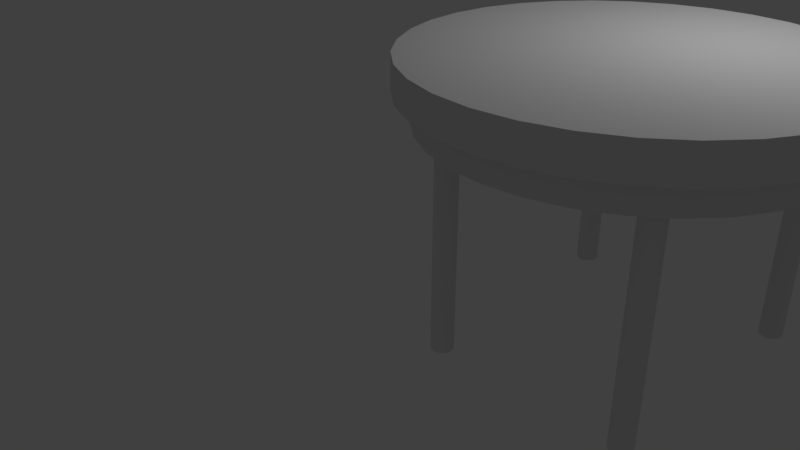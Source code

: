 # Source: farber_stool_desk.blend  (saved by Blender 2.79.0; exported with 4.5.12 LTS)
import bpy
from mathutils import Matrix  # noqa: F401  (used for matrix-valued properties, if any)

bpy.ops.wm.read_factory_settings(use_empty=True)
scene = bpy.context.scene
scene.name = 'Scene'

# ---- collections
col_collection_1 = bpy.data.collections.new('Collection 1'); scene.collection.children.link(col_collection_1)

# ---- materials (node trees are filled in below, after node groups)
mat_material = bpy.data.materials.new('Material')
mat_material.alpha_threshold = 0.0
mat_material.use_transparent_shadow = False
mat_material.roughness = 0.5
mat_material_001 = bpy.data.materials.new('Material.001')
mat_material_001.alpha_threshold = 0.0
mat_material_001.use_transparent_shadow = False
mat_material_001.roughness = 0.5

# ---- material node trees

# ---- world
world_world = bpy.data.worlds.new('World'); scene.world = world_world
world_world.color = (0.05088, 0.05088, 0.05088)
world_world.use_sun_shadow = False
world_world.sun_shadow_jitter_overblur = 0.0
world_world.cycles.sampling_method = 'MANUAL'

# ---- cameras
cam_camera = bpy.data.cameras.new('Camera')
cam_camera.clip_end = 100.0
cam_camera.lens = 35.0
cam_camera.sensor_width = 32.0
cam_camera.sensor_height = 18.0
cam_camera.ortho_scale = 7.314
cam_camera.dof.focus_distance = 0.0
cam_camera.dof.aperture_fstop = 128.0

# ---- lights
light_lamp = bpy.data.lights.new('Lamp', 'POINT')
light_lamp.transmission_factor = 0.0
light_lamp.cutoff_distance = 30.0
light_lamp.energy = 100.0
light_lamp.shadow_buffer_clip_start = 1.001
light_lamp.shadow_soft_size = 0.1
light_lamp.shadow_maximum_resolution = 0.006
light_lamp.use_absolute_resolution = True

# ---- meshes
me_cylinder_002 = bpy.data.meshes.new('Cylinder.002')
me_cylinder_002.from_pydata([(0.0, 1.0, -1.0), (0.0, 1.0, 1.0), (0.1951, 0.9808, -1.0), (0.1951, 0.9808, 1.0), (0.3827, 0.9239, -1.0), (0.3827, 0.9239, 1.0), (0.5556, 0.8315, -1.0), (0.5556, 0.8315, 1.0), (0.7071, 0.7071, -1.0), (0.7071, 0.7071, 1.0), (0.8315, 0.5556, -1.0), (0.8315, 0.5556, 1.0), (0.9239, 0.3827, -1.0), (0.9239, 0.3827, 1.0), (0.9808, 0.1951, -1.0), (0.9808, 0.1951, 1.0), (1.0, 7.55e-08, -1.0), (1.0, 7.55e-08, 1.0), (0.9808, -0.1951, -1.0), (0.9808, -0.1951, 1.0), (0.9239, -0.3827, -1.0), (0.9239, -0.3827, 1.0), (0.8315, -0.5556, -1.0), (0.8315, -0.5556, 1.0), (0.7071, -0.7071, -1.0), (0.7071, -0.7071, 1.0), (0.5556, -0.8315, -1.0), (0.5556, -0.8315, 1.0), (0.3827, -0.9239, -1.0), (0.3827, -0.9239, 1.0), (0.1951, -0.9808, -1.0), (0.1951, -0.9808, 1.0), (-3.258e-07, -1.0, -1.0), (-3.258e-07, -1.0, 1.0), (-0.1951, -0.9808, -1.0), (-0.1951, -0.9808, 1.0), (-0.3827, -0.9239, -1.0), (-0.3827, -0.9239, 1.0), (-0.5556, -0.8315, -1.0), (-0.5556, -0.8315, 1.0), (-0.7071, -0.7071, -1.0), (-0.7071, -0.7071, 1.0), (-0.8315, -0.5556, -1.0), (-0.8315, -0.5556, 1.0), (-0.9239, -0.3827, -1.0), (-0.9239, -0.3827, 1.0), (-0.9808, -0.1951, -1.0), (-0.9808, -0.1951, 1.0), (-1.0, 9.656e-07, -1.0), (-1.0, 9.656e-07, 1.0), (-0.9808, 0.1951, -1.0), (-0.9808, 0.1951, 1.0), (-0.9239, 0.3827, -1.0), (-0.9239, 0.3827, 1.0), (-0.8315, 0.5556, -1.0), (-0.8315, 0.5556, 1.0), (-0.7071, 0.7071, -1.0), (-0.7071, 0.7071, 1.0), (-0.5556, 0.8315, -1.0), (-0.5556, 0.8315, 1.0), (-0.3827, 0.9239, -1.0), (-0.3827, 0.9239, 1.0), (-0.1951, 0.9808, -1.0), (-0.1951, 0.9808, 1.0), (17.85, 1.21, -1.0), (17.85, 1.21, 1.0), (18.04, 1.191, -1.0), (18.04, 1.191, 1.0), (18.23, 1.134, -1.0), (18.23, 1.134, 1.0), (18.4, 1.042, -1.0), (18.4, 1.042, 1.0), (18.56, 0.9175, -1.0), (18.56, 0.9175, 1.0), (18.68, 0.766, -1.0), (18.68, 0.766, 1.0), (18.77, 0.5931, -1.0), (18.77, 0.5931, 1.0), (18.83, 0.4055, -1.0), (18.83, 0.4055, 1.0), (18.85, 0.2104, -1.0), (18.85, 0.2104, 1.0), (18.83, 0.01533, -1.0), (18.83, 0.01533, 1.0), (18.77, -0.1723, -1.0), (18.77, -0.1723, 1.0), (18.68, -0.3452, -1.0), (18.68, -0.3452, 1.0), (18.56, -0.4967, -1.0), (18.56, -0.4967, 1.0), (18.4, -0.6211, -1.0), (18.4, -0.6211, 1.0), (18.23, -0.7135, -1.0), (18.23, -0.7135, 1.0), (18.04, -0.7704, -1.0), (18.04, -0.7704, 1.0), (17.85, -0.7896, -1.0), (17.85, -0.7896, 1.0), (17.65, -0.7704, -1.0), (17.65, -0.7704, 1.0), (17.47, -0.7135, -1.0), (17.47, -0.7135, 1.0), (17.29, -0.621, -1.0), (17.29, -0.621, 1.0), (17.14, -0.4967, -1.0), (17.14, -0.4967, 1.0), (17.02, -0.3451, -1.0), (17.02, -0.3451, 1.0), (16.92, -0.1723, -1.0), (16.92, -0.1723, 1.0), (16.87, 0.01533, -1.0), (16.87, 0.01533, 1.0), (16.85, 0.2104, -1.0), (16.85, 0.2104, 1.0), (16.87, 0.4055, -1.0), (16.87, 0.4055, 1.0), (16.92, 0.5931, -1.0), (16.92, 0.5931, 1.0), (17.02, 0.766, -1.0), (17.02, 0.766, 1.0), (17.14, 0.9175, -1.0), (17.14, 0.9175, 1.0), (17.29, 1.042, -1.0), (17.29, 1.042, 1.0), (17.47, 1.134, -1.0), (17.47, 1.134, 1.0), (17.65, 1.191, -1.0), (17.65, 1.191, 1.0), (19.06, -21.29, -1.0), (19.06, -21.29, 1.0), (19.26, -21.31, -1.0), (19.26, -21.31, 1.0), (19.45, -21.37, -1.0), (19.45, -21.37, 1.0), (19.62, -21.46, -1.0), (19.62, -21.46, 1.0), (19.77, -21.58, -1.0), (19.77, -21.58, 1.0), (19.9, -21.73, -1.0), (19.9, -21.73, 1.0), (19.99, -21.91, -1.0), (19.99, -21.91, 1.0), (20.04, -22.1, -1.0), (20.04, -22.1, 1.0), (20.06, -22.29, -1.0), (20.06, -22.29, 1.0), (20.04, -22.49, -1.0), (20.04, -22.49, 1.0), (19.99, -22.67, -1.0), (19.99, -22.67, 1.0), (19.9, -22.85, -1.0), (19.9, -22.85, 1.0), (19.77, -23.0, -1.0), (19.77, -23.0, 1.0), (19.62, -23.12, -1.0), (19.62, -23.12, 1.0), (19.45, -23.21, -1.0), (19.45, -23.21, 1.0), (19.26, -23.27, -1.0), (19.26, -23.27, 1.0), (19.06, -23.29, -1.0), (19.06, -23.29, 1.0), (18.87, -23.27, -1.0), (18.87, -23.27, 1.0), (18.68, -23.21, -1.0), (18.68, -23.21, 1.0), (18.51, -23.12, -1.0), (18.51, -23.12, 1.0), (18.36, -23.0, -1.0), (18.36, -23.0, 1.0), (18.23, -22.85, -1.0), (18.23, -22.85, 1.0), (18.14, -22.67, -1.0), (18.14, -22.67, 1.0), (18.08, -22.49, -1.0), (18.08, -22.49, 1.0), (18.06, -22.29, -1.0), (18.06, -22.29, 1.0), (18.08, -22.1, -1.0), (18.08, -22.1, 1.0), (18.14, -21.91, -1.0), (18.14, -21.91, 1.0), (18.23, -21.73, -1.0), (18.23, -21.73, 1.0), (18.36, -21.58, -1.0), (18.36, -21.58, 1.0), (18.51, -21.46, -1.0), (18.51, -21.46, 1.0), (18.68, -21.37, -1.0), (18.68, -21.37, 1.0), (18.87, -21.31, -1.0), (18.87, -21.31, 1.0), (-0.4577, -21.29, -1.0), (-0.4577, -21.29, 1.0), (-0.2626, -21.31, -1.0), (-0.2626, -21.31, 1.0), (-0.07502, -21.37, -1.0), (-0.07502, -21.37, 1.0), (0.09787, -21.46, -1.0), (0.09787, -21.46, 1.0), (0.2494, -21.58, -1.0), (0.2494, -21.58, 1.0), (0.3738, -21.73, -1.0), (0.3738, -21.73, 1.0), (0.4662, -21.91, -1.0), (0.4662, -21.91, 1.0), (0.5231, -22.1, -1.0), (0.5231, -22.1, 1.0), (0.5423, -22.29, -1.0), (0.5423, -22.29, 1.0), (0.5231, -22.49, -1.0), (0.5231, -22.49, 1.0), (0.4662, -22.67, -1.0), (0.4662, -22.67, 1.0), (0.3738, -22.85, -1.0), (0.3738, -22.85, 1.0), (0.2494, -23.0, -1.0), (0.2494, -23.0, 1.0), (0.09787, -23.12, -1.0), (0.09787, -23.12, 1.0), (-0.07502, -23.21, -1.0), (-0.07502, -23.21, 1.0), (-0.2626, -23.27, -1.0), (-0.2626, -23.27, 1.0), (-0.4577, -23.29, -1.0), (-0.4577, -23.29, 1.0), (-0.6528, -23.27, -1.0), (-0.6528, -23.27, 1.0), (-0.8404, -23.21, -1.0), (-0.8404, -23.21, 1.0), (-1.013, -23.12, -1.0), (-1.013, -23.12, 1.0), (-1.165, -23.0, -1.0), (-1.165, -23.0, 1.0), (-1.289, -22.85, -1.0), (-1.289, -22.85, 1.0), (-1.382, -22.67, -1.0), (-1.382, -22.67, 1.0), (-1.438, -22.49, -1.0), (-1.438, -22.49, 1.0), (-1.458, -22.29, -1.0), (-1.458, -22.29, 1.0), (-1.438, -22.1, -1.0), (-1.438, -22.1, 1.0), (-1.382, -21.91, -1.0), (-1.382, -21.91, 1.0), (-1.289, -21.73, -1.0), (-1.289, -21.73, 1.0), (-1.165, -21.58, -1.0), (-1.165, -21.58, 1.0), (-1.013, -21.46, -1.0), (-1.013, -21.46, 1.0), (-0.8404, -21.37, -1.0), (-0.8404, -21.37, 1.0), (-0.6528, -21.31, -1.0), (-0.6528, -21.31, 1.0), (9.527, -27.71, 0.9898), (9.527, -27.71, 1.27), (6.267, -27.39, 0.9898), (6.267, -27.39, 1.27), (3.132, -26.44, 0.9898), (3.132, -26.44, 1.27), (0.2429, -24.9, 0.9898), (0.2429, -24.9, 1.27), (-2.289, -22.82, 0.9898), (-2.289, -22.82, 1.27), (-4.368, -20.29, 0.9898), (-4.368, -20.29, 1.27), (-5.912, -17.4, 0.9898), (-5.912, -17.4, 1.27), (-6.863, -14.26, 0.9898), (-6.863, -14.26, 1.27), (-7.184, -11.0, 0.9898), (-7.184, -11.0, 1.27), (-6.863, -7.744, 0.9898), (-6.863, -7.744, 1.27), (-5.912, -4.609, 0.9898), (-5.912, -4.609, 1.27), (-4.368, -1.72, 0.9898), (-4.368, -1.72, 1.27), (-2.289, 0.8121, 0.9898), (-2.289, 0.8121, 1.27), (0.2429, 2.89, 0.9898), (0.2429, 2.89, 1.27), (3.132, 4.435, 0.9898), (3.132, 4.435, 1.27), (6.267, 5.385, 0.9898), (6.267, 5.385, 1.27), (9.527, 5.707, 0.9898), (9.527, 5.707, 1.27), (12.79, 5.385, 0.9898), (12.79, 5.385, 1.27), (15.92, 4.435, 0.9898), (15.92, 4.435, 1.27), (18.81, 2.89, 0.9898), (18.81, 2.89, 1.27), (21.34, 0.8121, 0.9898), (21.34, 0.8121, 1.27), (23.42, -1.72, 0.9898), (23.42, -1.72, 1.27), (24.97, -4.609, 0.9898), (24.97, -4.609, 1.27), (25.92, -7.744, 0.9898), (25.92, -7.744, 1.27), (26.24, -11.0, 0.9898), (26.24, -11.0, 1.27), (25.92, -14.26, 0.9898), (25.92, -14.26, 1.27), (24.97, -17.4, 0.9898), (24.97, -17.4, 1.27), (23.42, -20.29, 0.9898), (23.42, -20.29, 1.27), (21.34, -22.82, 0.9898), (21.34, -22.82, 1.27), (18.81, -24.9, 0.9898), (18.81, -24.9, 1.27), (15.92, -26.44, 0.9898), (15.92, -26.44, 1.27), (12.79, -27.39, 0.9898), (12.79, -27.39, 1.27), (9.527, -29.22, 1.257), (9.527, -29.22, 1.562), (5.974, -28.87, 1.257), (5.974, -28.87, 1.562), (2.557, -27.83, 1.257), (2.557, -27.83, 1.562), (-0.5917, -26.15, 1.257), (-0.5917, -26.15, 1.562), (-3.352, -23.88, 1.257), (-3.352, -23.88, 1.562), (-5.617, -21.12, 1.257), (-5.617, -21.12, 1.562), (-7.3, -17.97, 1.257), (-7.3, -17.97, 1.562), (-8.336, -14.56, 1.257), (-8.336, -14.56, 1.562), (-8.686, -11.0, 1.257), (-8.686, -11.0, 1.562), (-8.336, -7.451, 1.257), (-8.336, -7.451, 1.562), (-7.3, -4.034, 1.257), (-7.3, -4.034, 1.562), (-5.617, -0.8856, 1.257), (-5.617, -0.8856, 1.562), (-3.352, 1.874, 1.257), (-3.352, 1.874, 1.562), (-0.5917, 4.139, 1.257), (-0.5917, 4.139, 1.562), (2.557, 5.822, 1.257), (2.557, 5.822, 1.562), (5.974, 6.859, 1.257), (5.974, 6.859, 1.562), (9.527, 7.209, 1.257), (9.527, 7.209, 1.562), (13.08, 6.859, 1.257), (13.08, 6.859, 1.562), (16.5, 5.822, 1.257), (16.5, 5.822, 1.562), (19.65, 4.139, 1.257), (19.65, 4.139, 1.562), (22.41, 1.874, 1.257), (22.41, 1.874, 1.562), (24.67, -0.8856, 1.257), (24.67, -0.8856, 1.562), (26.35, -4.034, 1.257), (26.35, -4.034, 1.562), (27.39, -7.451, 1.257), (27.39, -7.451, 1.562), (27.74, -11.0, 1.257), (27.74, -11.0, 1.562), (27.39, -14.56, 1.257), (27.39, -14.56, 1.562), (26.35, -17.97, 1.257), (26.35, -17.97, 1.562), (24.67, -21.12, 1.257), (24.67, -21.12, 1.562), (22.41, -23.88, 1.257), (22.41, -23.88, 1.562), (19.65, -26.15, 1.257), (19.65, -26.15, 1.562), (16.5, -27.83, 1.257), (16.5, -27.83, 1.562), (13.08, -28.87, 1.257), (13.08, -28.87, 1.562)], [], [(0, 1, 3, 2), (2, 3, 5, 4), (4, 5, 7, 6), (6, 7, 9, 8), (8, 9, 11, 10), (10, 11, 13, 12), (12, 13, 15, 14), (14, 15, 17, 16), (16, 17, 19, 18), (18, 19, 21, 20), (20, 21, 23, 22), (22, 23, 25, 24), (24, 25, 27, 26), (26, 27, 29, 28), (28, 29, 31, 30), (30, 31, 33, 32), (32, 33, 35, 34), (34, 35, 37, 36), (36, 37, 39, 38), (38, 39, 41, 40), (40, 41, 43, 42), (42, 43, 45, 44), (44, 45, 47, 46), (46, 47, 49, 48), (48, 49, 51, 50), (50, 51, 53, 52), (52, 53, 55, 54), (54, 55, 57, 56), (56, 57, 59, 58), (58, 59, 61, 60), (3, 1, 63, 61, 59, 57, 55, 53, 51, 49, 47, 45, 43, 41, 39, 37, 35, 33, 31, 29, 27, 25, 23, 21, 19, 17, 15, 13, 11, 9, 7, 5), (60, 61, 63, 62), (62, 63, 1, 0), (0, 2, 4, 6, 8, 10, 12, 14, 16, 18, 20, 22, 24, 26, 28, 30, 32, 34, 36, 38, 40, 42, 44, 46, 48, 50, 52, 54, 56, 58, 60, 62), (64, 65, 67, 66), (66, 67, 69, 68), (68, 69, 71, 70), (70, 71, 73, 72), (72, 73, 75, 74), (74, 75, 77, 76), (76, 77, 79, 78), (78, 79, 81, 80), (80, 81, 83, 82), (82, 83, 85, 84), (84, 85, 87, 86), (86, 87, 89, 88), (88, 89, 91, 90), (90, 91, 93, 92), (92, 93, 95, 94), (94, 95, 97, 96), (96, 97, 99, 98), (98, 99, 101, 100), (100, 101, 103, 102), (102, 103, 105, 104), (104, 105, 107, 106), (106, 107, 109, 108), (108, 109, 111, 110), (110, 111, 113, 112), (112, 113, 115, 114), (114, 115, 117, 116), (116, 117, 119, 118), (118, 119, 121, 120), (120, 121, 123, 122), (122, 123, 125, 124), (67, 65, 127, 125, 123, 121, 119, 117, 115, 113, 111, 109, 107, 105, 103, 101, 99, 97, 95, 93, 91, 89, 87, 85, 83, 81, 79, 77, 75, 73, 71, 69), (124, 125, 127, 126), (126, 127, 65, 64), (64, 66, 68, 70, 72, 74, 76, 78, 80, 82, 84, 86, 88, 90, 92, 94, 96, 98, 100, 102, 104, 106, 108, 110, 112, 114, 116, 118, 120, 122, 124, 126), (128, 129, 131, 130), (130, 131, 133, 132), (132, 133, 135, 134), (134, 135, 137, 136), (136, 137, 139, 138), (138, 139, 141, 140), (140, 141, 143, 142), (142, 143, 145, 144), (144, 145, 147, 146), (146, 147, 149, 148), (148, 149, 151, 150), (150, 151, 153, 152), (152, 153, 155, 154), (154, 155, 157, 156), (156, 157, 159, 158), (158, 159, 161, 160), (160, 161, 163, 162), (162, 163, 165, 164), (164, 165, 167, 166), (166, 167, 169, 168), (168, 169, 171, 170), (170, 171, 173, 172), (172, 173, 175, 174), (174, 175, 177, 176), (176, 177, 179, 178), (178, 179, 181, 180), (180, 181, 183, 182), (182, 183, 185, 184), (184, 185, 187, 186), (186, 187, 189, 188), (131, 129, 191, 189, 187, 185, 183, 181, 179, 177, 175, 173, 171, 169, 167, 165, 163, 161, 159, 157, 155, 153, 151, 149, 147, 145, 143, 141, 139, 137, 135, 133), (188, 189, 191, 190), (190, 191, 129, 128), (128, 130, 132, 134, 136, 138, 140, 142, 144, 146, 148, 150, 152, 154, 156, 158, 160, 162, 164, 166, 168, 170, 172, 174, 176, 178, 180, 182, 184, 186, 188, 190), (192, 193, 195, 194), (194, 195, 197, 196), (196, 197, 199, 198), (198, 199, 201, 200), (200, 201, 203, 202), (202, 203, 205, 204), (204, 205, 207, 206), (206, 207, 209, 208), (208, 209, 211, 210), (210, 211, 213, 212), (212, 213, 215, 214), (214, 215, 217, 216), (216, 217, 219, 218), (218, 219, 221, 220), (220, 221, 223, 222), (222, 223, 225, 224), (224, 225, 227, 226), (226, 227, 229, 228), (228, 229, 231, 230), (230, 231, 233, 232), (232, 233, 235, 234), (234, 235, 237, 236), (236, 237, 239, 238), (238, 239, 241, 240), (240, 241, 243, 242), (242, 243, 245, 244), (244, 245, 247, 246), (246, 247, 249, 248), (248, 249, 251, 250), (250, 251, 253, 252), (195, 193, 255, 253, 251, 249, 247, 245, 243, 241, 239, 237, 235, 233, 231, 229, 227, 225, 223, 221, 219, 217, 215, 213, 211, 209, 207, 205, 203, 201, 199, 197), (252, 253, 255, 254), (254, 255, 193, 192), (192, 194, 196, 198, 200, 202, 204, 206, 208, 210, 212, 214, 216, 218, 220, 222, 224, 226, 228, 230, 232, 234, 236, 238, 240, 242, 244, 246, 248, 250, 252, 254), (256, 257, 259, 258), (258, 259, 261, 260), (260, 261, 263, 262), (262, 263, 265, 264), (264, 265, 267, 266), (266, 267, 269, 268), (268, 269, 271, 270), (270, 271, 273, 272), (272, 273, 275, 274), (274, 275, 277, 276), (276, 277, 279, 278), (278, 279, 281, 280), (280, 281, 283, 282), (282, 283, 285, 284), (284, 285, 287, 286), (286, 287, 289, 288), (288, 289, 291, 290), (290, 291, 293, 292), (292, 293, 295, 294), (294, 295, 297, 296), (296, 297, 299, 298), (298, 299, 301, 300), (300, 301, 303, 302), (302, 303, 305, 304), (304, 305, 307, 306), (306, 307, 309, 308), (308, 309, 311, 310), (310, 311, 313, 312), (312, 313, 315, 314), (314, 315, 317, 316), (259, 257, 319, 317, 315, 313, 311, 309, 307, 305, 303, 301, 299, 297, 295, 293, 291, 289, 287, 285, 283, 281, 279, 277, 275, 273, 271, 269, 267, 265, 263, 261), (316, 317, 319, 318), (318, 319, 257, 256), (256, 258, 260, 262, 264, 266, 268, 270, 272, 274, 276, 278, 280, 282, 284, 286, 288, 290, 292, 294, 296, 298, 300, 302, 304, 306, 308, 310, 312, 314, 316, 318), (320, 321, 323, 322), (322, 323, 325, 324), (324, 325, 327, 326), (326, 327, 329, 328), (328, 329, 331, 330), (330, 331, 333, 332), (332, 333, 335, 334), (334, 335, 337, 336), (336, 337, 339, 338), (338, 339, 341, 340), (340, 341, 343, 342), (342, 343, 345, 344), (344, 345, 347, 346), (346, 347, 349, 348), (348, 349, 351, 350), (350, 351, 353, 352), (352, 353, 355, 354), (354, 355, 357, 356), (356, 357, 359, 358), (358, 359, 361, 360), (360, 361, 363, 362), (362, 363, 365, 364), (364, 365, 367, 366), (366, 367, 369, 368), (368, 369, 371, 370), (370, 371, 373, 372), (372, 373, 375, 374), (374, 375, 377, 376), (376, 377, 379, 378), (378, 379, 381, 380), (323, 321, 383, 381, 379, 377, 375, 373, 371, 369, 367, 365, 363, 361, 359, 357, 355, 353, 351, 349, 347, 345, 343, 341, 339, 337, 335, 333, 331, 329, 327, 325), (380, 381, 383, 382), (382, 383, 321, 320), (320, 322, 324, 326, 328, 330, 332, 334, 336, 338, 340, 342, 344, 346, 348, 350, 352, 354, 356, 358, 360, 362, 364, 366, 368, 370, 372, 374, 376, 378, 380, 382)])
_uv = me_cylinder_002.uv_layers.new(name='UVMap')
_uv.uv.foreach_set('vector', [0.6448, 0.9089, 0.6448, 0.8813, 0.6467, 0.8813, 0.6467, 0.9089, 0.6467, 0.9089, 0.6467, 0.8813, 0.6485, 0.8813, 0.6485, 0.9089, 0.6485, 0.9089, 0.6485, 0.8813, 0.6501, 0.8813, 0.6501, 0.9089, 0.6501, 0.9089, 0.6501, 0.8813, 0.6514, 0.8813, 0.6514, 0.9089, 0.624, 0.8813, 0.624, 0.9089, 0.6227, 0.9089, 0.6227, 0.8813, 0.6227, 0.8813, 0.6227, 0.9089, 0.6211, 0.9089, 0.6211, 0.8813, 0.6211, 0.8813, 0.6211, 0.9089, 0.6193, 0.9089, 0.6193, 0.8813, 0.6193, 0.8813, 0.6193, 0.9089, 0.6174, 0.9089, 0.6174, 0.8813, 0.6174, 0.8813, 0.6174, 0.9089, 0.6155, 0.9089, 0.6155, 0.8813, 0.6155, 0.8813, 0.6155, 0.9089, 0.6137, 0.9089, 0.6137, 0.8813, 0.6137, 0.8813, 0.6137, 0.9089, 0.6119, 0.9089, 0.6119, 0.8813, 0.6119, 0.8813, 0.6119, 0.9089, 0.6103, 0.9089, 0.6103, 0.8813, 0.6103, 0.8813, 0.6103, 0.9089, 0.609, 0.9089, 0.609, 0.8813, 0.5746, 0.9367, 0.5746, 0.9091, 0.5761, 0.9091, 0.5761, 0.9367, 0.5761, 0.9367, 0.5761, 0.9091, 0.5779, 0.9091, 0.5779, 0.9367, 0.5779, 0.9367, 0.5779, 0.9091, 0.5798, 0.9091, 0.5798, 0.9367, 0.5798, 0.9367, 0.5798, 0.9091, 0.5817, 0.9091, 0.5817, 0.9367, 0.5817, 0.9367, 0.5817, 0.9091, 0.5836, 0.9091, 0.5836, 0.9367, 0.5836, 0.9367, 0.5836, 0.9091, 0.5853, 0.9091, 0.5853, 0.9367, 0.5853, 0.9367, 0.5853, 0.9091, 0.5869, 0.9091, 0.5869, 0.9367, 0.5869, 0.9367, 0.5869, 0.9091, 0.5883, 0.9091, 0.5883, 0.9367, 0.642, 0.8265, 0.642, 0.7989, 0.6436, 0.7989, 0.6436, 0.8265, 0.6436, 0.8265, 0.6436, 0.7989, 0.6454, 0.7989, 0.6454, 0.8265, 0.6454, 0.8265, 0.6454, 0.7989, 0.6473, 0.7989, 0.6473, 0.8265, 0.6473, 0.8265, 0.6473, 0.7989, 0.6492, 0.7989, 0.6492, 0.8265, 0.6492, 0.8265, 0.6492, 0.7989, 0.651, 0.7989, 0.651, 0.8265, 0.651, 0.8265, 0.651, 0.7989, 0.6528, 0.7989, 0.6528, 0.8265, 0.6528, 0.8265, 0.6528, 0.7989, 0.6544, 0.7989, 0.6544, 0.8265, 0.6377, 0.9089, 0.6377, 0.8813, 0.6393, 0.8813, 0.6393, 0.9089, 0.6393, 0.9089, 0.6393, 0.8813, 0.6411, 0.8813, 0.6411, 0.9089, 0.4002, 0.5137, 0.3983, 0.5131, 0.3966, 0.5121, 0.395, 0.5106, 0.3936, 0.5087, 0.3926, 0.5064, 0.3918, 0.5039, 0.3915, 0.5013, 0.3915, 0.4986, 0.3918, 0.4959, 0.3926, 0.4934, 0.3936, 0.4912, 0.395, 0.4893, 0.3966, 0.4878, 0.3983, 0.4867, 0.4002, 0.4862, 0.4021, 0.4862, 0.404, 0.4867, 0.4057, 0.4878, 0.4073, 0.4893, 0.4087, 0.4912, 0.4097, 0.4934, 0.4105, 0.4959, 0.4108, 0.4986, 0.4108, 0.5013, 0.4105, 0.5039, 0.4097, 0.5064, 0.4087, 0.5087, 0.4073, 0.5106, 0.4057, 0.5121, 0.404, 0.5131, 0.4021, 0.5137, 0.4883, 0.8765, 0.4883, 0.8489, 0.4902, 0.8489, 0.4902, 0.8765, 0.4902, 0.8765, 0.4902, 0.8489, 0.4921, 0.8489, 0.4921, 0.8765, 0.9514, 0.4368, 0.9514, 0.4341, 0.9518, 0.4315, 0.9525, 0.429, 0.9536, 0.4267, 0.9549, 0.4248, 0.9565, 0.4233, 0.9583, 0.4223, 0.9602, 0.4217, 0.9621, 0.4217, 0.9639, 0.4223, 0.9657, 0.4233, 0.9673, 0.4248, 0.9686, 0.4267, 0.9697, 0.429, 0.9704, 0.4315, 0.9708, 0.4341, 0.9708, 0.4368, 0.9704, 0.4395, 0.9697, 0.442, 0.9686, 0.4442, 0.9673, 0.4461, 0.9657, 0.4476, 0.9639, 0.4487, 0.9621, 0.4492, 0.9602, 0.4492, 0.9583, 0.4487, 0.9565, 0.4476, 0.9549, 0.4461, 0.9536, 0.4442, 0.9525, 0.442, 0.9518, 0.4395, 0.6448, 0.9364, 0.6448, 0.9089, 0.6467, 0.9089, 0.6467, 0.9364, 0.6467, 0.9364, 0.6467, 0.9089, 0.6485, 0.9089, 0.6485, 0.9364, 0.6485, 0.9364, 0.6485, 0.9089, 0.6501, 0.9089, 0.6501, 0.9364, 0.6501, 0.9364, 0.6501, 0.9089, 0.6514, 0.9089, 0.6514, 0.9364, 0.642, 0.8537, 0.642, 0.8813, 0.6407, 0.8813, 0.6407, 0.8537, 0.6407, 0.8537, 0.6407, 0.8813, 0.6391, 0.8813, 0.6391, 0.8537, 0.6391, 0.8537, 0.6391, 0.8813, 0.6373, 0.8813, 0.6373, 0.8537, 0.6373, 0.8537, 0.6373, 0.8813, 0.6355, 0.8813, 0.6355, 0.8537, 0.6355, 0.8537, 0.6355, 0.8813, 0.6336, 0.8813, 0.6336, 0.8537, 0.6336, 0.8537, 0.6336, 0.8813, 0.6317, 0.8813, 0.6317, 0.8537, 0.6317, 0.8537, 0.6317, 0.8813, 0.6299, 0.8813, 0.6299, 0.8537, 0.6299, 0.8537, 0.6299, 0.8813, 0.6283, 0.8813, 0.6283, 0.8537, 0.5896, 0.8815, 0.5896, 0.9091, 0.5883, 0.9091, 0.5883, 0.8815, 0.5883, 0.8815, 0.5883, 0.9091, 0.5867, 0.9091, 0.5867, 0.8815, 0.5867, 0.8815, 0.5867, 0.9091, 0.5849, 0.9091, 0.5849, 0.8815, 0.5849, 0.8815, 0.5849, 0.9091, 0.583, 0.9091, 0.583, 0.8815, 0.583, 0.8815, 0.583, 0.9091, 0.5811, 0.9091, 0.5811, 0.8815, 0.5811, 0.8815, 0.5811, 0.9091, 0.5793, 0.9091, 0.5793, 0.8815, 0.5793, 0.8815, 0.5793, 0.9091, 0.5775, 0.9091, 0.5775, 0.8815, 0.4248, 0.8491, 0.4248, 0.8767, 0.4232, 0.8767, 0.4232, 0.8491, 0.4232, 0.8491, 0.4232, 0.8767, 0.4218, 0.8767, 0.4218, 0.8491, 0.5017, 0.8213, 0.5017, 0.8489, 0.5001, 0.8489, 0.5001, 0.8213, 0.6528, 0.8537, 0.6528, 0.8813, 0.651, 0.8813, 0.651, 0.8537, 0.651, 0.8537, 0.651, 0.8813, 0.6492, 0.8813, 0.6492, 0.8537, 0.6492, 0.8537, 0.6492, 0.8813, 0.6473, 0.8813, 0.6473, 0.8537, 0.6473, 0.8537, 0.6473, 0.8813, 0.6454, 0.8813, 0.6454, 0.8537, 0.6454, 0.8537, 0.6454, 0.8813, 0.6436, 0.8813, 0.6436, 0.8537, 0.6436, 0.8537, 0.6436, 0.8813, 0.642, 0.8813, 0.642, 0.8537, 0.6377, 0.9364, 0.6377, 0.9089, 0.6393, 0.9089, 0.6393, 0.9364, 0.6393, 0.9364, 0.6393, 0.9089, 0.6411, 0.9089, 0.6411, 0.9364, 0.3904, 0.466, 0.3911, 0.4685, 0.3915, 0.4711, 0.3915, 0.4738, 0.3911, 0.4765, 0.3904, 0.479, 0.3893, 0.4812, 0.388, 0.4831, 0.3864, 0.4847, 0.3846, 0.4857, 0.3827, 0.4862, 0.3808, 0.4862, 0.379, 0.4857, 0.3772, 0.4847, 0.3756, 0.4831, 0.3743, 0.4812, 0.3732, 0.479, 0.3725, 0.4765, 0.3721, 0.4738, 0.3721, 0.4711, 0.3725, 0.4685, 0.3732, 0.466, 0.3743, 0.4637, 0.3756, 0.4618, 0.3772, 0.4603, 0.379, 0.4593, 0.3808, 0.4588, 0.3827, 0.4588, 0.3846, 0.4593, 0.3864, 0.4603, 0.388, 0.4618, 0.3893, 0.4637, 0.6411, 0.9364, 0.6411, 0.9089, 0.6429, 0.9089, 0.6429, 0.9364, 0.6429, 0.9364, 0.6429, 0.9089, 0.6448, 0.9089, 0.6448, 0.9364, 0.9514, 0.5192, 0.9511, 0.5218, 0.9503, 0.5243, 0.9493, 0.5266, 0.9479, 0.5285, 0.9463, 0.53, 0.9446, 0.531, 0.9427, 0.5315, 0.9408, 0.5315, 0.9389, 0.531, 0.9372, 0.53, 0.9356, 0.5285, 0.9342, 0.5266, 0.9332, 0.5243, 0.9324, 0.5218, 0.9321, 0.5192, 0.9321, 0.5165, 0.9324, 0.5138, 0.9332, 0.5113, 0.9342, 0.5091, 0.9356, 0.5072, 0.9372, 0.5057, 0.9389, 0.5046, 0.9408, 0.5041, 0.9427, 0.5041, 0.9446, 0.5046, 0.9463, 0.5057, 0.9479, 0.5072, 0.9493, 0.5091, 0.9503, 0.5113, 0.9511, 0.5138, 0.9514, 0.5165, 0.6311, 0.9089, 0.6311, 0.8813, 0.633, 0.8813, 0.633, 0.9089, 0.633, 0.9089, 0.633, 0.8813, 0.6348, 0.8813, 0.6348, 0.9089, 0.6348, 0.9089, 0.6348, 0.8813, 0.6364, 0.8813, 0.6364, 0.9089, 0.6364, 0.9089, 0.6364, 0.8813, 0.6377, 0.8813, 0.6377, 0.9089, 0.6033, 0.9087, 0.6033, 0.9363, 0.602, 0.9363, 0.602, 0.9087, 0.602, 0.9087, 0.602, 0.9363, 0.6004, 0.9363, 0.6004, 0.9087, 0.6004, 0.9087, 0.6004, 0.9363, 0.5986, 0.9363, 0.5986, 0.9087, 0.5986, 0.9087, 0.5986, 0.9363, 0.5967, 0.9363, 0.5967, 0.9087, 0.5967, 0.9087, 0.5967, 0.9363, 0.5948, 0.9363, 0.5948, 0.9087, 0.5948, 0.9087, 0.5948, 0.9363, 0.593, 0.9363, 0.593, 0.9087, 0.593, 0.9087, 0.593, 0.9363, 0.5912, 0.9363, 0.5912, 0.9087, 0.5912, 0.9087, 0.5912, 0.9363, 0.5896, 0.9363, 0.5896, 0.9087, 0.5746, 0.8539, 0.5746, 0.8264, 0.5759, 0.8264, 0.5759, 0.8539, 0.5759, 0.8539, 0.5759, 0.8264, 0.5775, 0.8264, 0.5775, 0.8539, 0.5775, 0.8539, 0.5775, 0.8264, 0.5793, 0.8264, 0.5793, 0.8539, 0.5793, 0.8539, 0.5793, 0.8264, 0.5811, 0.8264, 0.5811, 0.8539, 0.5811, 0.8539, 0.5811, 0.8264, 0.583, 0.8264, 0.583, 0.8539, 0.583, 0.8539, 0.583, 0.8264, 0.5849, 0.8264, 0.5849, 0.8539, 0.5849, 0.8539, 0.5849, 0.8264, 0.5867, 0.8264, 0.5867, 0.8539, 0.5867, 0.8539, 0.5867, 0.8264, 0.5883, 0.8264, 0.5883, 0.8539, 0.5883, 0.8539, 0.5883, 0.8264, 0.5896, 0.8264, 0.5896, 0.8539, 0.6377, 0.9089, 0.6377, 0.9364, 0.6361, 0.9364, 0.6361, 0.9089, 0.9786, 0.5317, 0.9786, 0.5593, 0.9768, 0.5593, 0.9768, 0.5317, 0.6344, 0.9089, 0.6344, 0.9364, 0.6325, 0.9364, 0.6325, 0.9089, 0.6325, 0.9089, 0.6325, 0.9364, 0.6306, 0.9364, 0.6306, 0.9089, 0.4779, 0.8765, 0.4779, 0.904, 0.476, 0.904, 0.476, 0.8765, 0.476, 0.8765, 0.476, 0.904, 0.4742, 0.904, 0.4742, 0.8765, 0.4742, 0.8765, 0.4742, 0.904, 0.4726, 0.904, 0.4726, 0.8765, 0.4065, 0.5687, 0.4065, 0.5411, 0.4081, 0.5411, 0.4081, 0.5687, 0.6256, 0.9089, 0.6256, 0.8813, 0.6274, 0.8813, 0.6274, 0.9089, 0.3725, 0.5314, 0.3721, 0.5287, 0.3721, 0.526, 0.3725, 0.5234, 0.3732, 0.5209, 0.3743, 0.5186, 0.3756, 0.5167, 0.3772, 0.5152, 0.379, 0.5142, 0.3808, 0.5137, 0.3827, 0.5137, 0.3846, 0.5142, 0.3864, 0.5152, 0.388, 0.5167, 0.3893, 0.5186, 0.3904, 0.5209, 0.3911, 0.5234, 0.3915, 0.526, 0.3915, 0.5287, 0.3911, 0.5314, 0.3904, 0.5339, 0.3893, 0.5361, 0.388, 0.5381, 0.3864, 0.5396, 0.3846, 0.5406, 0.3827, 0.5411, 0.3808, 0.5411, 0.379, 0.5406, 0.3772, 0.5396, 0.3756, 0.5381, 0.3743, 0.5361, 0.3732, 0.5339, 0.6274, 0.9089, 0.6274, 0.8813, 0.6292, 0.8813, 0.6292, 0.9089, 0.6292, 0.9089, 0.6292, 0.8813, 0.6311, 0.8813, 0.6311, 0.9089, 0.9427, 0.4766, 0.9408, 0.4766, 0.9389, 0.4761, 0.9372, 0.4751, 0.9356, 0.4736, 0.9342, 0.4717, 0.9332, 0.4694, 0.9324, 0.4669, 0.9321, 0.4643, 0.9321, 0.4616, 0.9324, 0.4589, 0.9332, 0.4564, 0.9342, 0.4542, 0.9356, 0.4523, 0.9372, 0.4508, 0.9389, 0.4497, 0.9408, 0.4492, 0.9427, 0.4492, 0.9446, 0.4497, 0.9463, 0.4508, 0.9479, 0.4523, 0.9493, 0.4542, 0.9503, 0.4564, 0.9511, 0.4589, 0.9514, 0.4616, 0.9514, 0.4643, 0.9511, 0.4669, 0.9503, 0.4694, 0.9493, 0.4717, 0.9479, 0.4736, 0.9463, 0.4751, 0.9446, 0.4761, 0.6355, 0.8265, 0.6355, 0.7989, 0.6373, 0.7989, 0.6373, 0.8265, 0.6373, 0.8265, 0.6373, 0.7989, 0.6391, 0.7989, 0.6391, 0.8265, 0.6391, 0.8265, 0.6391, 0.7989, 0.6407, 0.7989, 0.6407, 0.8265, 0.6407, 0.8265, 0.6407, 0.7989, 0.642, 0.7989, 0.642, 0.8265, 0.5746, 0.8815, 0.5746, 0.8539, 0.5759, 0.8539, 0.5759, 0.8815, 0.5759, 0.8815, 0.5759, 0.8539, 0.5775, 0.8539, 0.5775, 0.8815, 0.5775, 0.8815, 0.5775, 0.8539, 0.5793, 0.8539, 0.5793, 0.8815, 0.5793, 0.8815, 0.5793, 0.8539, 0.5811, 0.8539, 0.5811, 0.8815, 0.5811, 0.8815, 0.5811, 0.8539, 0.583, 0.8539, 0.583, 0.8815, 0.583, 0.8815, 0.583, 0.8539, 0.5849, 0.8539, 0.5849, 0.8815, 0.5849, 0.8815, 0.5849, 0.8539, 0.5867, 0.8539, 0.5867, 0.8815, 0.5867, 0.8815, 0.5867, 0.8539, 0.5883, 0.8539, 0.5883, 0.8815, 0.5883, 0.8815, 0.5883, 0.8539, 0.5896, 0.8539, 0.5896, 0.8815, 0.6227, 0.9089, 0.6227, 0.9364, 0.6211, 0.9364, 0.6211, 0.9089, 0.6211, 0.9089, 0.6211, 0.9364, 0.6193, 0.9364, 0.6193, 0.9089, 0.6193, 0.9089, 0.6193, 0.9364, 0.6174, 0.9364, 0.6174, 0.9089, 0.6174, 0.9089, 0.6174, 0.9364, 0.6155, 0.9364, 0.6155, 0.9089, 0.6155, 0.9089, 0.6155, 0.9364, 0.6137, 0.9364, 0.6137, 0.9089, 0.6137, 0.9089, 0.6137, 0.9364, 0.6119, 0.9364, 0.6119, 0.9089, 0.6119, 0.9089, 0.6119, 0.9364, 0.6103, 0.9364, 0.6103, 0.9089, 0.6103, 0.9089, 0.6103, 0.9364, 0.609, 0.9364, 0.609, 0.9089, 0.5896, 0.9639, 0.5896, 0.9363, 0.5912, 0.9363, 0.5912, 0.9639, 0.5912, 0.9639, 0.5912, 0.9363, 0.593, 0.9363, 0.593, 0.9639, 0.593, 0.9639, 0.593, 0.9363, 0.5948, 0.9363, 0.5948, 0.9639, 0.5948, 0.9639, 0.5948, 0.9363, 0.5967, 0.9363, 0.5967, 0.9639, 0.5967, 0.9639, 0.5967, 0.9363, 0.5986, 0.9363, 0.5986, 0.9639, 0.5986, 0.9639, 0.5986, 0.9363, 0.6004, 0.9363, 0.6004, 0.9639, 0.6004, 0.9639, 0.6004, 0.9363, 0.602, 0.9363, 0.602, 0.9639, 0.6283, 0.8265, 0.6283, 0.7989, 0.6299, 0.7989, 0.6299, 0.8265, 0.6299, 0.8265, 0.6299, 0.7989, 0.6317, 0.7989, 0.6317, 0.8265, 0.3699, 0.4637, 0.371, 0.466, 0.3717, 0.4685, 0.3721, 0.4711, 0.3721, 0.4738, 0.3717, 0.4765, 0.371, 0.479, 0.3699, 0.4812, 0.3686, 0.4831, 0.367, 0.4847, 0.3652, 0.4857, 0.3634, 0.4862, 0.3615, 0.4862, 0.3596, 0.4857, 0.3578, 0.4847, 0.3562, 0.4831, 0.3549, 0.4812, 0.3538, 0.479, 0.3531, 0.4765, 0.3527, 0.4738, 0.3527, 0.4711, 0.3531, 0.4685, 0.3538, 0.466, 0.3549, 0.4637, 0.3562, 0.4618, 0.3578, 0.4603, 0.3596, 0.4593, 0.3615, 0.4588, 0.3634, 0.4588, 0.3652, 0.4593, 0.367, 0.4603, 0.3686, 0.4618, 0.479, 0.7941, 0.479, 0.7665, 0.4808, 0.7665, 0.4808, 0.7941, 0.4808, 0.7941, 0.4808, 0.7665, 0.4827, 0.7665, 0.4827, 0.7941, 0.9697, 0.4969, 0.9686, 0.4991, 0.9673, 0.501, 0.9657, 0.5025, 0.9639, 0.5036, 0.9621, 0.5041, 0.9602, 0.5041, 0.9583, 0.5036, 0.9565, 0.5025, 0.9549, 0.501, 0.9536, 0.4991, 0.9525, 0.4969, 0.9518, 0.4944, 0.9514, 0.4917, 0.9514, 0.489, 0.9518, 0.4864, 0.9525, 0.4839, 0.9536, 0.4816, 0.9549, 0.4797, 0.9565, 0.4782, 0.9583, 0.4772, 0.9602, 0.4766, 0.9621, 0.4766, 0.9639, 0.4772, 0.9657, 0.4782, 0.9673, 0.4797, 0.9686, 0.4816, 0.9697, 0.4839, 0.9704, 0.4864, 0.9708, 0.489, 0.9708, 0.4917, 0.9704, 0.4944, 0.4594, 0.6398, 0.4622, 0.6398, 0.4622, 0.685, 0.4594, 0.685, 0.4594, 0.685, 0.4622, 0.685, 0.4622, 0.7293, 0.4594, 0.7293, 0.4594, 0.7293, 0.4622, 0.7293, 0.4622, 0.771, 0.4594, 0.771, 0.4594, 0.771, 0.4622, 0.771, 0.4622, 0.8086, 0.4594, 0.8086, 0.4594, 0.8086, 0.4622, 0.8086, 0.4622, 0.8406, 0.4594, 0.8406, 0.451, 0.7767, 0.4483, 0.7767, 0.4483, 0.7391, 0.451, 0.7391, 0.451, 0.7391, 0.4483, 0.7391, 0.4483, 0.6973, 0.451, 0.6973, 0.451, 0.6973, 0.4483, 0.6973, 0.4483, 0.653, 0.451, 0.653, 0.451, 0.653, 0.4483, 0.653, 0.4483, 0.6078, 0.451, 0.6078, 0.451, 0.6078, 0.4483, 0.6078, 0.4483, 0.5635, 0.451, 0.5635, 0.451, 0.5635, 0.4483, 0.5635, 0.4483, 0.5218, 0.451, 0.5218, 0.451, 0.5218, 0.4483, 0.5218, 0.4483, 0.4842, 0.451, 0.4842, 0.451, 0.4842, 0.4537, 0.4842, 0.4537, 0.5218, 0.451, 0.5218, 0.451, 0.5218, 0.4537, 0.5218, 0.4537, 0.5635, 0.451, 0.5635, 0.451, 0.5635, 0.4537, 0.5635, 0.4537, 0.6078, 0.451, 0.6078, 0.451, 0.6078, 0.4537, 0.6078, 0.4537, 0.653, 0.451, 0.653, 0.451, 0.653, 0.4537, 0.653, 0.4537, 0.6973, 0.451, 0.6973, 0.451, 0.6973, 0.4537, 0.6973, 0.4537, 0.7391, 0.451, 0.7391, 0.451, 0.7391, 0.4537, 0.7391, 0.4537, 0.7767, 0.451, 0.7767, 0.451, 0.7767, 0.4537, 0.7767, 0.4537, 0.8086, 0.451, 0.8086, 0.4565, 0.8086, 0.4537, 0.8086, 0.4537, 0.7767, 0.4565, 0.7767, 0.4565, 0.7767, 0.4537, 0.7767, 0.4537, 0.7391, 0.4565, 0.7391, 0.4565, 0.7391, 0.4537, 0.7391, 0.4537, 0.6973, 0.4565, 0.6973, 0.4565, 0.6973, 0.4537, 0.6973, 0.4537, 0.653, 0.4565, 0.653, 0.4565, 0.653, 0.4537, 0.653, 0.4537, 0.6078, 0.4565, 0.6078, 0.4565, 0.6078, 0.4537, 0.6078, 0.4537, 0.5635, 0.4565, 0.5635, 0.4565, 0.5635, 0.4537, 0.5635, 0.4537, 0.5218, 0.4565, 0.5218, 0.4565, 0.5218, 0.4537, 0.5218, 0.4537, 0.4842, 0.4565, 0.4842, 0.4594, 0.4842, 0.4622, 0.4842, 0.4622, 0.5162, 0.4594, 0.5162, 0.4594, 0.5162, 0.4622, 0.5162, 0.4622, 0.5537, 0.4594, 0.5537, 0.3589, 0.1625, 0.3711, 0.1207, 0.3889, 0.08316, 0.4114, 0.05121, 0.4379, 0.02611, 0.4673, 0.008815, 0.4986, 5.262e-08, 0.5305, 0.0, 0.5617, 0.008815, 0.5912, 0.02611, 0.6177, 0.05121, 0.6402, 0.08316, 0.6579, 0.1207, 0.6701, 0.1625, 0.6764, 0.2068, 0.6764, 0.252, 0.6701, 0.2963, 0.6579, 0.338, 0.6402, 0.3756, 0.6177, 0.4076, 0.5912, 0.4327, 0.5617, 0.4499, 0.5305, 0.4588, 0.4986, 0.4588, 0.4673, 0.4499, 0.4379, 0.4327, 0.4114, 0.4076, 0.3889, 0.3756, 0.3711, 0.338, 0.3589, 0.2963, 0.3527, 0.252, 0.3527, 0.2068, 0.4594, 0.5537, 0.4622, 0.5537, 0.4622, 0.5955, 0.4594, 0.5955, 0.4594, 0.5955, 0.4622, 0.5955, 0.4622, 0.6398, 0.4594, 0.6398, 0.784, 0.5248, 0.8153, 0.516, 0.8472, 0.516, 0.8784, 0.5248, 0.9079, 0.5421, 0.9344, 0.5672, 0.9569, 0.5992, 0.9746, 0.6367, 0.9868, 0.6785, 0.9931, 0.7228, 0.9931, 0.768, 0.9868, 0.8123, 0.9746, 0.854, 0.9569, 0.8916, 0.9344, 0.9236, 0.9079, 0.9487, 0.8784, 0.966, 0.8472, 0.9748, 0.8153, 0.9748, 0.784, 0.966, 0.7546, 0.9487, 0.7281, 0.9236, 0.7055, 0.8916, 0.6878, 0.854, 0.6756, 0.8123, 0.6694, 0.768, 0.6694, 0.7228, 0.6756, 0.6785, 0.6878, 0.6367, 0.7055, 0.5992, 0.7281, 0.5672, 0.7546, 0.5421, 0.3947, 0.8095, 0.3918, 0.8095, 0.3918, 0.7602, 0.3947, 0.7602, 0.3947, 0.7602, 0.3918, 0.7602, 0.3918, 0.7119, 0.3947, 0.7119, 0.3947, 0.7119, 0.3918, 0.7119, 0.3918, 0.6664, 0.3947, 0.6664, 0.3947, 0.6664, 0.3918, 0.6664, 0.3918, 0.6255, 0.3947, 0.6255, 0.3947, 0.6255, 0.3918, 0.6255, 0.3918, 0.5907, 0.3947, 0.5907, 0.3831, 0.9094, 0.3801, 0.9094, 0.3801, 0.8684, 0.3831, 0.8684, 0.3831, 0.8684, 0.3801, 0.8684, 0.3801, 0.8229, 0.3831, 0.8229, 0.3831, 0.8229, 0.3801, 0.8229, 0.3801, 0.7746, 0.3831, 0.7746, 0.3831, 0.7746, 0.3801, 0.7746, 0.3801, 0.7254, 0.3831, 0.7254, 0.3831, 0.7254, 0.3801, 0.7254, 0.3801, 0.6771, 0.3831, 0.6771, 0.3831, 0.6771, 0.3801, 0.6771, 0.3801, 0.6316, 0.3831, 0.6316, 0.3831, 0.6316, 0.3801, 0.6316, 0.3801, 0.5907, 0.3831, 0.5907, 0.3888, 0.9442, 0.3858, 0.9442, 0.3858, 0.9033, 0.3888, 0.9033, 0.3888, 0.9033, 0.3858, 0.9033, 0.3858, 0.8578, 0.3888, 0.8578, 0.3888, 0.8578, 0.3858, 0.8578, 0.3858, 0.8095, 0.3888, 0.8095, 0.3888, 0.8095, 0.3858, 0.8095, 0.3858, 0.7602, 0.3888, 0.7602, 0.3888, 0.7602, 0.3858, 0.7602, 0.3858, 0.7119, 0.3888, 0.7119, 0.3888, 0.7119, 0.3858, 0.7119, 0.3858, 0.6664, 0.3888, 0.6664, 0.3888, 0.6664, 0.3858, 0.6664, 0.3858, 0.6255, 0.3888, 0.6255, 0.3888, 0.6255, 0.3858, 0.6255, 0.3858, 0.5907, 0.3888, 0.5907, 0.3888, 0.5907, 0.3918, 0.5907, 0.3918, 0.6255, 0.3888, 0.6255, 0.3888, 0.6255, 0.3918, 0.6255, 0.3918, 0.6664, 0.3888, 0.6664, 0.3888, 0.6664, 0.3918, 0.6664, 0.3918, 0.7119, 0.3888, 0.7119, 0.3888, 0.7119, 0.3918, 0.7119, 0.3918, 0.7602, 0.3888, 0.7602, 0.3888, 0.7602, 0.3918, 0.7602, 0.3918, 0.8095, 0.3888, 0.8095, 0.3888, 0.8095, 0.3918, 0.8095, 0.3918, 0.8578, 0.3888, 0.8578, 0.3888, 0.8578, 0.3918, 0.8578, 0.3918, 0.9033, 0.3888, 0.9033, 0.3888, 0.9033, 0.3918, 0.9033, 0.3918, 0.9442, 0.3888, 0.9442, 0.3947, 0.979, 0.3918, 0.979, 0.3918, 0.9442, 0.3947, 0.9442, 0.3947, 0.9442, 0.3918, 0.9442, 0.3918, 0.9033, 0.3947, 0.9033, 0.346, 0.1771, 0.3527, 0.2254, 0.3527, 0.2746, 0.346, 0.3229, 0.3327, 0.3684, 0.3134, 0.4094, 0.2888, 0.4442, 0.2599, 0.4715, 0.2278, 0.4904, 0.1937, 0.5, 0.159, 0.5, 0.1249, 0.4904, 0.09282, 0.4715, 0.06394, 0.4442, 0.03937, 0.4094, 0.02007, 0.3684, 0.006778, 0.3229, 0.0, 0.2746, 9.28e-09, 0.2254, 0.006778, 0.1771, 0.02007, 0.1316, 0.03937, 0.09063, 0.06394, 0.05581, 0.09282, 0.02845, 0.1249, 0.009607, 0.159, 0.0, 0.1937, 5.262e-08, 0.2278, 0.009607, 0.2599, 0.02845, 0.2888, 0.05581, 0.3134, 0.09063, 0.3327, 0.1316, 0.3947, 0.9033, 0.3918, 0.9033, 0.3918, 0.8578, 0.3947, 0.8578, 0.3947, 0.8578, 0.3918, 0.8578, 0.3918, 0.8095, 0.3947, 0.8095, 0.3527, 0.7746, 0.346, 0.8229, 0.3327, 0.8684, 0.3134, 0.9094, 0.2888, 0.9442, 0.2599, 0.9715, 0.2278, 0.9904, 0.1937, 1.0, 0.159, 1.0, 0.1249, 0.9904, 0.09282, 0.9715, 0.06394, 0.9442, 0.03937, 0.9094, 0.02007, 0.8684, 0.006778, 0.8229, 1.856e-08, 0.7746, 0.0, 0.7254, 0.006778, 0.6771, 0.02007, 0.6316, 0.03937, 0.5906, 0.06394, 0.5558, 0.09282, 0.5285, 0.1249, 0.5096, 0.159, 0.5, 0.1937, 0.5, 0.2278, 0.5096, 0.2599, 0.5285, 0.2888, 0.5558, 0.3134, 0.5906, 0.3327, 0.6316, 0.346, 0.6771, 0.3527, 0.7254])
me_cylinder_002.materials.append(mat_material)
me_cylinder_002.materials.append(mat_material_001)
me_cylinder_002.use_remesh_preserve_volume = False
me_cylinder_002.use_remesh_preserve_attributes = False
me_cylinder_002.use_mirror_vertex_groups = False
me_cylinder_002.update()

# ---- objects
ob_cylinder_002 = bpy.data.objects.new('Cylinder.002', me_cylinder_002)
ob_lamp = bpy.data.objects.new('Lamp', light_lamp)
ob_camera = bpy.data.objects.new('Camera', cam_camera)

# ---- transforms, parenting, visibility, modifiers, constraints
ob_cylinder_002.location = (4.577, -1.234, 1.546)
ob_cylinder_002.scale = (-0.1153, -0.1153, 1.132)
ob_cylinder_002.lineart.crease_threshold = 0.0
ob_lamp.location = (4.076, 1.005, 5.904)
ob_lamp.rotation_euler = (0.6503, 0.05522, 1.866)
ob_lamp.lock_rotations_4d = False
ob_lamp.empty_display_type = 'ARROWS'
ob_lamp.color = (0.0, 0.0, 0.0, 0.0)
ob_lamp.lineart.crease_threshold = 0.0
ob_camera.location = (7.481, -6.508, 5.344)
ob_camera.rotation_euler = (1.109, 0.0, 0.8149)
ob_camera.lock_rotations_4d = False
ob_camera.empty_display_type = 'ARROWS'
ob_camera.color = (0.0, 0.0, 0.0, 0.0)
ob_camera.display_type = 'WIRE'
ob_camera.lineart.crease_threshold = 0.0

# ---- collection membership
col_collection_1.objects.link(ob_cylinder_002)
col_collection_1.objects.link(ob_lamp)
col_collection_1.objects.link(ob_camera)

# ---- scene / render settings (as saved in the file)
scene.camera = ob_camera
scene.frame_start = 1; scene.frame_end = 250; scene.frame_set(1)
scene.render.engine = 'BLENDER_EEVEE_NEXT'
scene.render.resolution_percentage = 50
scene.render.dither_intensity = 0.0
scene.cycles.use_denoising = False
scene.cycles.samples = 128
scene.cycles.sampling_pattern = 'TABULATED_SOBOL'
scene.cycles.use_adaptive_sampling = False
scene.cycles.use_light_tree = False
scene.cycles.blur_glossy = 0.0
scene.cycles.sample_clamp_indirect = 0.0
scene.view_settings.view_transform = 'Standard'
bpy.context.view_layer.update()
